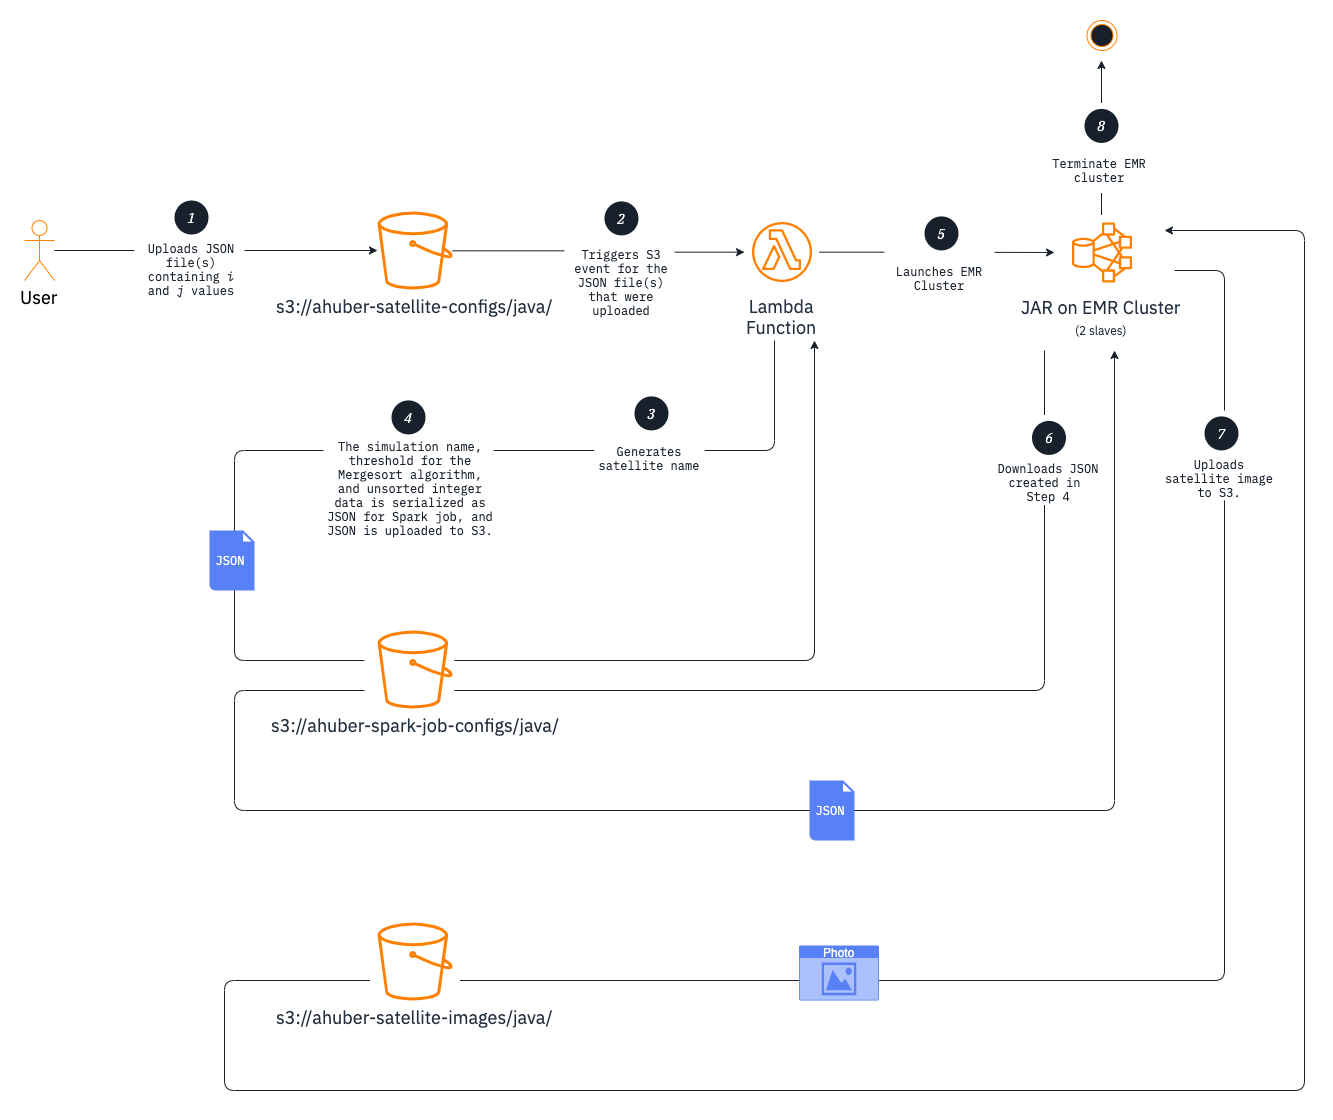

The diagram above was exported from draw.io. Its source (the exported page's mxGraphModel, read from the mxfile embedded in the PNG):
<mxGraphModel dx="1883" dy="1181" grid="1" gridSize="10" guides="1" tooltips="1" connect="1" arrows="1" fold="1" page="1" pageScale="1" pageWidth="850" pageHeight="1100" math="0" shadow="0">
  <root>
    <mxCell id="0" />
    <mxCell id="1" parent="0" />
    <mxCell id="2" value="" style="endArrow=classic;html=1;strokeColor=#17202B;fontFamily=IBM Plex Mono;fontSize=12;fontColor=#17202B;" edge="1" parent="1">
      <mxGeometry width="50" height="50" relative="1" as="geometry">
        <mxPoint x="1190" y="260" as="sourcePoint" />
        <mxPoint x="1180" y="220" as="targetPoint" />
        <Array as="points">
          <mxPoint x="1240" y="260" />
          <mxPoint x="1240" y="970" />
          <mxPoint x="240" y="970" />
          <mxPoint x="240" y="1080" />
          <mxPoint x="1320" y="1080" />
          <mxPoint x="1320" y="220" />
        </Array>
      </mxGeometry>
    </mxCell>
    <mxCell id="3" value="" style="rounded=0;whiteSpace=wrap;html=1;fillColor=#ffffff;gradientColor=none;fontFamily=IBM Plex Mono;fontSize=12;fontColor=#17202B;align=center;strokeColor=none;" vertex="1" parent="1">
      <mxGeometry x="385.5" y="900" width="90" height="120" as="geometry" />
    </mxCell>
    <mxCell id="4" value="" style="endArrow=classic;html=1;strokeColor=#17202B;fontFamily=IBM Plex Mono;fontSize=12;fontColor=#17202B;" edge="1" parent="1">
      <mxGeometry width="50" height="50" relative="1" as="geometry">
        <mxPoint x="1060" y="340" as="sourcePoint" />
        <mxPoint x="1130" y="340" as="targetPoint" />
        <Array as="points">
          <mxPoint x="1060" y="680" />
          <mxPoint x="250" y="680" />
          <mxPoint x="250" y="800" />
          <mxPoint x="1130" y="800" />
        </Array>
      </mxGeometry>
    </mxCell>
    <mxCell id="5" value="" style="endArrow=classic;html=1;strokeColor=#17202B;fontFamily=IBM Plex Mono;fontSize=12;fontColor=#17202B;" edge="1" parent="1">
      <mxGeometry width="50" height="50" relative="1" as="geometry">
        <mxPoint x="790" y="330" as="sourcePoint" />
        <mxPoint x="830" y="330" as="targetPoint" />
        <Array as="points">
          <mxPoint x="790" y="440" />
          <mxPoint x="250" y="440" />
          <mxPoint x="250" y="650" />
          <mxPoint x="830" y="650" />
        </Array>
      </mxGeometry>
    </mxCell>
    <mxCell id="6" value="" style="rounded=0;whiteSpace=wrap;html=1;fillColor=#ffffff;gradientColor=none;fontFamily=IBM Plex Mono;fontSize=12;fontColor=#17202B;align=center;strokeColor=none;" vertex="1" parent="1">
      <mxGeometry x="380" y="610" width="90" height="120" as="geometry" />
    </mxCell>
    <mxCell id="7" style="edgeStyle=orthogonalEdgeStyle;rounded=0;orthogonalLoop=1;jettySize=auto;html=1;endArrow=classic;endFill=1;strokeColor=#17202B;fontFamily=IBM Plex Mono;fontSize=12;fontColor=#17202B;" edge="1" source="8" target="10" parent="1">
      <mxGeometry relative="1" as="geometry" />
    </mxCell>
    <mxCell id="8" value="User" style="shape=umlActor;verticalLabelPosition=bottom;labelBackgroundColor=#ffffff;verticalAlign=top;html=1;outlineConnect=0;fontFamily=IBM Plex Sans;fontSize=18;fontStyle=0;fillColor=none;strokeColor=#FF8000;" vertex="1" parent="1">
      <mxGeometry x="40" y="210" width="30" height="60" as="geometry" />
    </mxCell>
    <mxCell id="9" style="edgeStyle=orthogonalEdgeStyle;rounded=0;orthogonalLoop=1;jettySize=auto;html=1;fontFamily=Courier New;strokeColor=#17202B;" edge="1" source="10" target="13" parent="1">
      <mxGeometry relative="1" as="geometry" />
    </mxCell>
    <mxCell id="10" value="s3://ahuber-satellite-configs/java/" style="outlineConnect=0;fontColor=#232F3E;gradientColor=none;fillColor=#FF8000;strokeColor=none;dashed=0;verticalLabelPosition=bottom;verticalAlign=top;align=center;html=1;fontSize=18;fontStyle=0;aspect=fixed;pointerEvents=1;shape=mxgraph.aws4.bucket;fontFamily=IBM Plex Sans;" vertex="1" parent="1">
      <mxGeometry x="393" y="201" width="75" height="78" as="geometry" />
    </mxCell>
    <mxCell id="11" value="s3://ahuber-satellite-images/java/" style="outlineConnect=0;fontColor=#232F3E;gradientColor=none;fillColor=#FF8000;strokeColor=none;dashed=0;verticalLabelPosition=bottom;verticalAlign=top;align=center;html=1;fontSize=18;fontStyle=0;aspect=fixed;pointerEvents=1;shape=mxgraph.aws4.bucket;fontFamily=IBM Plex Sans;" vertex="1" parent="1">
      <mxGeometry x="393" y="912" width="75" height="78" as="geometry" />
    </mxCell>
    <mxCell id="12" style="edgeStyle=orthogonalEdgeStyle;rounded=0;orthogonalLoop=1;jettySize=auto;html=1;endArrow=classic;endFill=1;strokeColor=#17202B;fontFamily=IBM Plex Mono;fontSize=12;fontColor=#17202B;" edge="1" source="13" parent="1">
      <mxGeometry relative="1" as="geometry">
        <mxPoint x="1070" y="242" as="targetPoint" />
      </mxGeometry>
    </mxCell>
    <mxCell id="13" value="Lambda&#10;Function" style="outlineConnect=0;fontColor=#232F3E;gradientColor=none;strokeColor=#FF8000;fillColor=none;dashed=0;verticalLabelPosition=bottom;verticalAlign=top;align=center;html=1;fontSize=18;fontStyle=0;aspect=fixed;shape=mxgraph.aws4.resourceIcon;resIcon=mxgraph.aws4.lambda_function;fontFamily=IBM Plex Sans;" vertex="1" parent="1">
      <mxGeometry x="760" y="204" width="75" height="75" as="geometry" />
    </mxCell>
    <mxCell id="14" style="edgeStyle=orthogonalEdgeStyle;rounded=0;orthogonalLoop=1;jettySize=auto;html=1;endArrow=classic;endFill=1;strokeColor=#17202B;fontFamily=IBM Plex Mono;fontSize=12;fontColor=#17202B;" edge="1" source="15" parent="1">
      <mxGeometry relative="1" as="geometry">
        <mxPoint x="1117" y="50" as="targetPoint" />
      </mxGeometry>
    </mxCell>
    <mxCell id="15" value="JAR on EMR Cluster&lt;br&gt;&lt;font style=&quot;font-size: 12px&quot;&gt;(2 slaves)&lt;/font&gt;" style="outlineConnect=0;fontColor=#232F3E;gradientColor=none;strokeColor=#FF8000;fillColor=none;dashed=0;verticalLabelPosition=bottom;verticalAlign=top;align=center;html=1;fontSize=18;fontStyle=0;aspect=fixed;shape=mxgraph.aws4.resourceIcon;resIcon=mxgraph.aws4.hdfs_cluster;fontFamily=IBM Plex Sans;" vertex="1" parent="1">
      <mxGeometry x="1080" y="204.5" width="75" height="75" as="geometry" />
    </mxCell>
    <mxCell id="16" value="" style="group" vertex="1" connectable="0" parent="1">
      <mxGeometry x="150" y="185" width="114" height="110" as="geometry" />
    </mxCell>
    <mxCell id="17" value="" style="rounded=0;whiteSpace=wrap;html=1;fillColor=#ffffff;gradientColor=none;fontFamily=IBM Plex Mono;fontSize=12;fontColor=#17202B;align=center;strokeColor=none;" vertex="1" parent="16">
      <mxGeometry width="110" height="110" as="geometry" />
    </mxCell>
    <mxCell id="18" value="Uploads JSON file(s) containing &lt;i style=&quot;font-size: 12px;&quot;&gt;i &lt;/i&gt;and &lt;i style=&quot;font-size: 12px;&quot;&gt;j &lt;/i&gt;values" style="text;html=1;strokeColor=none;fillColor=none;align=center;verticalAlign=middle;whiteSpace=wrap;rounded=0;fontFamily=IBM Plex Mono;fontSize=12;fontColor=#17202B;" vertex="1" parent="16">
      <mxGeometry y="46.5" width="114" height="55" as="geometry" />
    </mxCell>
    <mxCell id="19" value="&lt;font face=&quot;IBM Plex Serif&quot; size=&quot;1&quot;&gt;&lt;i style=&quot;font-size: 14px&quot;&gt;1&lt;/i&gt;&lt;/font&gt;" style="ellipse;whiteSpace=wrap;html=1;aspect=fixed;fontFamily=IBM Plex Mono;fontSize=12;align=center;fillColor=#17202b;strokeColor=none;gradientDirection=east;fontColor=#FFFFFF;" vertex="1" parent="16">
      <mxGeometry x="40" y="5" width="34" height="34" as="geometry" />
    </mxCell>
    <mxCell id="20" value="" style="group" vertex="1" connectable="0" parent="1">
      <mxGeometry x="580" y="185" width="114" height="130" as="geometry" />
    </mxCell>
    <mxCell id="21" value="" style="rounded=0;whiteSpace=wrap;html=1;fillColor=#ffffff;gradientColor=none;fontFamily=IBM Plex Mono;fontSize=12;fontColor=#17202B;align=center;strokeColor=none;" vertex="1" parent="20">
      <mxGeometry width="110" height="130" as="geometry" />
    </mxCell>
    <mxCell id="22" value="Triggers S3 event for the JSON file(s) that were uploaded" style="text;html=1;strokeColor=none;fillColor=none;align=center;verticalAlign=middle;whiteSpace=wrap;rounded=0;fontFamily=IBM Plex Mono;fontSize=12;fontColor=#17202B;" vertex="1" parent="20">
      <mxGeometry y="54.95454545454546" width="114" height="65" as="geometry" />
    </mxCell>
    <mxCell id="23" value="&lt;font face=&quot;IBM Plex Serif&quot; size=&quot;1&quot;&gt;&lt;i style=&quot;font-size: 14px&quot;&gt;2&lt;/i&gt;&lt;/font&gt;" style="ellipse;whiteSpace=wrap;html=1;aspect=fixed;fontFamily=IBM Plex Mono;fontSize=12;align=center;fillColor=#17202b;strokeColor=none;gradientDirection=east;fontColor=#FFFFFF;" vertex="1" parent="20">
      <mxGeometry x="40" y="5.909090909090909" width="34" height="34" as="geometry" />
    </mxCell>
    <mxCell id="24" value="" style="group" vertex="1" connectable="0" parent="1">
      <mxGeometry x="900" y="200" width="110" height="90" as="geometry" />
    </mxCell>
    <mxCell id="25" value="" style="rounded=0;whiteSpace=wrap;html=1;fillColor=#ffffff;gradientColor=none;fontFamily=IBM Plex Mono;fontSize=12;fontColor=#17202B;align=center;strokeColor=none;" vertex="1" parent="24">
      <mxGeometry width="110" height="90" as="geometry" />
    </mxCell>
    <mxCell id="26" value="Launches EMR Cluster" style="text;html=1;strokeColor=none;fillColor=none;align=center;verticalAlign=middle;whiteSpace=wrap;rounded=0;fontFamily=IBM Plex Mono;fontSize=12;fontColor=#17202B;" vertex="1" parent="24">
      <mxGeometry y="50" width="110" height="35" as="geometry" />
    </mxCell>
    <mxCell id="27" value="&lt;font face=&quot;IBM Plex Serif&quot;&gt;&lt;span style=&quot;font-size: 14px&quot;&gt;&lt;i&gt;5&lt;/i&gt;&lt;/span&gt;&lt;/font&gt;" style="ellipse;whiteSpace=wrap;html=1;aspect=fixed;fontFamily=IBM Plex Mono;fontSize=12;align=center;fillColor=#17202b;strokeColor=none;gradientDirection=east;fontColor=#FFFFFF;" vertex="1" parent="24">
      <mxGeometry x="40" y="5.909090909090935" width="34" height="34" as="geometry" />
    </mxCell>
    <mxCell id="28" value="" style="group" vertex="1" connectable="0" parent="1">
      <mxGeometry x="1007.5" y="404.5" width="110" height="90" as="geometry" />
    </mxCell>
    <mxCell id="29" value="" style="rounded=0;whiteSpace=wrap;html=1;fillColor=#ffffff;gradientColor=none;fontFamily=IBM Plex Mono;fontSize=12;fontColor=#17202B;align=center;strokeColor=none;" vertex="1" parent="28">
      <mxGeometry width="110" height="90" as="geometry" />
    </mxCell>
    <mxCell id="30" value="Downloads JSON&lt;br&gt;created in &lt;br&gt;Step 4" style="text;html=1;strokeColor=none;fillColor=none;align=center;verticalAlign=middle;whiteSpace=wrap;rounded=0;fontFamily=IBM Plex Mono;fontSize=12;fontColor=#17202B;" vertex="1" parent="28">
      <mxGeometry y="50" width="110" height="35" as="geometry" />
    </mxCell>
    <mxCell id="31" value="&lt;font face=&quot;IBM Plex Serif&quot;&gt;&lt;span style=&quot;font-size: 14px&quot;&gt;&lt;i&gt;6&lt;/i&gt;&lt;/span&gt;&lt;/font&gt;" style="ellipse;whiteSpace=wrap;html=1;aspect=fixed;fontFamily=IBM Plex Mono;fontSize=12;align=center;fillColor=#17202b;strokeColor=none;gradientDirection=east;fontColor=#FFFFFF;" vertex="1" parent="28">
      <mxGeometry x="40" y="5.909090909090935" width="34" height="34" as="geometry" />
    </mxCell>
    <mxCell id="32" value="" style="group" vertex="1" connectable="0" parent="1">
      <mxGeometry x="339" y="380" width="172" height="150" as="geometry" />
    </mxCell>
    <mxCell id="33" value="" style="rounded=0;whiteSpace=wrap;html=1;fillColor=#ffffff;gradientColor=none;fontFamily=IBM Plex Mono;fontSize=12;fontColor=#17202B;align=center;strokeColor=none;" vertex="1" parent="32">
      <mxGeometry width="170" height="150" as="geometry" />
    </mxCell>
    <mxCell id="34" value="The simulation name, threshold for the Mergesort algorithm, and unsorted integer data is serialized as JSON for Spark job, and JSON is uploaded to S3." style="text;html=1;strokeColor=none;fillColor=none;align=center;verticalAlign=middle;whiteSpace=wrap;rounded=0;fontFamily=IBM Plex Mono;fontSize=12;fontColor=#17202B;" vertex="1" parent="32">
      <mxGeometry x="2" y="50" width="170" height="95" as="geometry" />
    </mxCell>
    <mxCell id="35" value="&lt;font face=&quot;IBM Plex Serif&quot; size=&quot;1&quot;&gt;&lt;i style=&quot;font-size: 14px&quot;&gt;4&lt;/i&gt;&lt;/font&gt;" style="ellipse;whiteSpace=wrap;html=1;aspect=fixed;fontFamily=IBM Plex Mono;fontSize=12;align=center;fillColor=#17202b;strokeColor=none;gradientDirection=east;fontColor=#FFFFFF;" vertex="1" parent="32">
      <mxGeometry x="68" y="9.909090909090935" width="34" height="34" as="geometry" />
    </mxCell>
    <mxCell id="36" value="" style="group" vertex="1" connectable="0" parent="1">
      <mxGeometry x="610" y="380" width="110" height="90" as="geometry" />
    </mxCell>
    <mxCell id="37" value="" style="rounded=0;whiteSpace=wrap;html=1;fillColor=#ffffff;gradientColor=none;fontFamily=IBM Plex Mono;fontSize=12;fontColor=#17202B;align=center;strokeColor=none;" vertex="1" parent="36">
      <mxGeometry width="110" height="90" as="geometry" />
    </mxCell>
    <mxCell id="38" value="Generates satellite name" style="text;html=1;strokeColor=none;fillColor=#ffffff;align=center;verticalAlign=middle;whiteSpace=wrap;rounded=0;fontFamily=IBM Plex Mono;fontSize=12;fontColor=#17202B;" vertex="1" parent="36">
      <mxGeometry y="50" width="110" height="35" as="geometry" />
    </mxCell>
    <mxCell id="39" value="&lt;font face=&quot;IBM Plex Serif&quot; size=&quot;1&quot;&gt;&lt;i style=&quot;font-size: 14px&quot;&gt;3&lt;/i&gt;&lt;/font&gt;" style="ellipse;whiteSpace=wrap;html=1;aspect=fixed;fontFamily=IBM Plex Mono;fontSize=12;align=center;fillColor=#17202b;strokeColor=none;gradientDirection=east;fontColor=#FFFFFF;" vertex="1" parent="36">
      <mxGeometry x="40" y="5.909090909090935" width="34" height="34" as="geometry" />
    </mxCell>
    <mxCell id="40" value="s3://ahuber-spark-job-configs/java/" style="outlineConnect=0;fontColor=#232F3E;gradientColor=none;fillColor=#FF8000;strokeColor=none;dashed=0;verticalLabelPosition=bottom;verticalAlign=top;align=center;html=1;fontSize=18;fontStyle=0;aspect=fixed;pointerEvents=1;shape=mxgraph.aws4.bucket;fontFamily=IBM Plex Sans;" vertex="1" parent="1">
      <mxGeometry x="393" y="620" width="75" height="78" as="geometry" />
    </mxCell>
    <mxCell id="41" value="" style="group" vertex="1" connectable="0" parent="1">
      <mxGeometry x="1180" y="400" width="110" height="90" as="geometry" />
    </mxCell>
    <mxCell id="42" value="" style="rounded=0;whiteSpace=wrap;html=1;fillColor=#ffffff;gradientColor=none;fontFamily=IBM Plex Mono;fontSize=12;fontColor=#17202B;align=center;strokeColor=none;" vertex="1" parent="41">
      <mxGeometry width="110" height="90" as="geometry" />
    </mxCell>
    <mxCell id="43" value="Uploads satellite image to S3." style="text;html=1;strokeColor=none;fillColor=none;align=center;verticalAlign=middle;whiteSpace=wrap;rounded=0;fontFamily=IBM Plex Mono;fontSize=12;fontColor=#17202B;" vertex="1" parent="41">
      <mxGeometry y="50" width="110" height="35" as="geometry" />
    </mxCell>
    <mxCell id="44" value="&lt;font face=&quot;IBM Plex Serif&quot;&gt;&lt;span style=&quot;font-size: 14px&quot;&gt;&lt;i&gt;7&lt;/i&gt;&lt;/span&gt;&lt;/font&gt;" style="ellipse;whiteSpace=wrap;html=1;aspect=fixed;fontFamily=IBM Plex Mono;fontSize=12;align=center;fillColor=#17202b;strokeColor=none;gradientDirection=east;fontColor=#FFFFFF;" vertex="1" parent="41">
      <mxGeometry x="40" y="5.909090909090935" width="34" height="34" as="geometry" />
    </mxCell>
    <mxCell id="45" value="Photo" style="html=1;strokeColor=none;fillColor=#5880F7;labelPosition=center;verticalLabelPosition=middle;verticalAlign=top;align=center;fontSize=12;outlineConnect=0;spacingTop=-6;fontColor=#FFFFFF;shape=mxgraph.sitemap.photo;" vertex="1" parent="1">
      <mxGeometry x="814.5" y="935" width="80" height="55" as="geometry" />
    </mxCell>
    <mxCell id="46" value="E" style="ellipse;html=1;shape=endState;fillColor=#17202B;strokeColor=#FF8000;fontFamily=IBM Plex Mono;fontSize=12;fontColor=#17202B;align=center;" vertex="1" parent="1">
      <mxGeometry x="1102.5" y="10" width="30" height="30" as="geometry" />
    </mxCell>
    <mxCell id="47" value="" style="group" vertex="1" connectable="0" parent="1">
      <mxGeometry x="1060" y="92.5" width="110" height="90" as="geometry" />
    </mxCell>
    <mxCell id="48" value="" style="rounded=0;whiteSpace=wrap;html=1;fillColor=#ffffff;gradientColor=none;fontFamily=IBM Plex Mono;fontSize=12;fontColor=#17202B;align=center;strokeColor=none;" vertex="1" parent="47">
      <mxGeometry width="110" height="90" as="geometry" />
    </mxCell>
    <mxCell id="49" value="Terminate EMR cluster" style="text;html=1;strokeColor=none;fillColor=#ffffff;align=center;verticalAlign=middle;whiteSpace=wrap;rounded=0;fontFamily=IBM Plex Mono;fontSize=12;fontColor=#17202B;" vertex="1" parent="47">
      <mxGeometry y="50" width="110" height="35" as="geometry" />
    </mxCell>
    <mxCell id="50" value="&lt;font face=&quot;IBM Plex Serif&quot; size=&quot;1&quot;&gt;&lt;i style=&quot;font-size: 14px&quot;&gt;8&lt;/i&gt;&lt;/font&gt;" style="ellipse;whiteSpace=wrap;html=1;aspect=fixed;fontFamily=IBM Plex Mono;fontSize=12;align=center;fillColor=#17202b;strokeColor=none;gradientDirection=east;fontColor=#FFFFFF;" vertex="1" parent="47">
      <mxGeometry x="40" y="5.909090909090935" width="34" height="34" as="geometry" />
    </mxCell>
    <mxCell id="51" value="" style="group" vertex="1" connectable="0" parent="1">
      <mxGeometry x="225" y="520" width="45" height="60" as="geometry" />
    </mxCell>
    <mxCell id="52" value="" style="shadow=0;dashed=0;html=1;strokeColor=none;fillColor=#5880F7;labelPosition=center;verticalLabelPosition=bottom;verticalAlign=top;align=center;outlineConnect=0;shape=mxgraph.veeam.2d.file;fontFamily=IBM Plex Mono;fontSize=12;fontColor=#17202B;" vertex="1" parent="51">
      <mxGeometry width="45" height="60" as="geometry" />
    </mxCell>
    <mxCell id="53" value="JSON" style="text;html=1;strokeColor=none;fillColor=none;align=center;verticalAlign=middle;whiteSpace=wrap;rounded=0;fontFamily=IBM Plex Mono;fontSize=12;fontColor=#FFFFFF;" vertex="1" parent="51">
      <mxGeometry y="19.5" width="40" height="20" as="geometry" />
    </mxCell>
    <mxCell id="54" value="" style="group" vertex="1" connectable="0" parent="1">
      <mxGeometry x="825" y="770" width="45" height="60" as="geometry" />
    </mxCell>
    <mxCell id="55" value="" style="shadow=0;dashed=0;html=1;strokeColor=none;fillColor=#5880F7;labelPosition=center;verticalLabelPosition=bottom;verticalAlign=top;align=center;outlineConnect=0;shape=mxgraph.veeam.2d.file;fontFamily=IBM Plex Mono;fontSize=12;fontColor=#17202B;" vertex="1" parent="54">
      <mxGeometry width="45" height="60" as="geometry" />
    </mxCell>
    <mxCell id="56" value="JSON" style="text;html=1;strokeColor=none;fillColor=none;align=center;verticalAlign=middle;whiteSpace=wrap;rounded=0;fontFamily=IBM Plex Mono;fontSize=12;fontColor=#FFFFFF;" vertex="1" parent="54">
      <mxGeometry y="19.5" width="40" height="20" as="geometry" />
    </mxCell>
  </root>
</mxGraphModel>